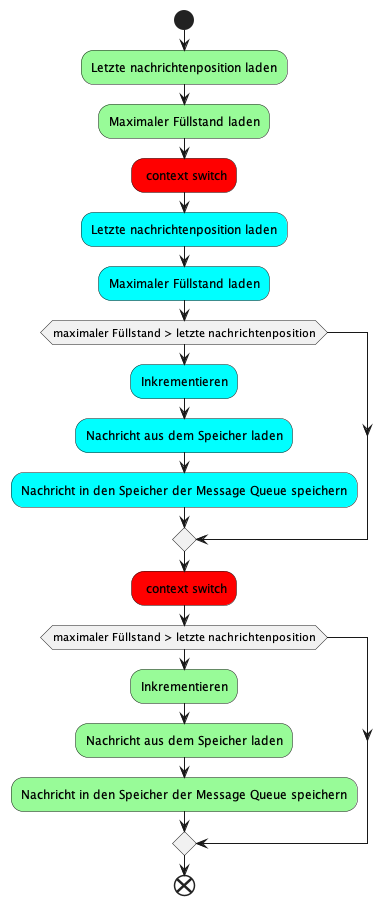

The diagram above was rendered by PlantUML. Its source (embedded in the PNG):
@startuml
start
#palegreen:Letzte nachrichtenposition laden;
#palegreen:Maximaler Füllstand laden;

#red: context switch;

#aqua:Letzte nachrichtenposition laden;
#aqua:Maximaler Füllstand laden;
if(maximaler Füllstand > letzte nachrichtenposition)
  #aqua:Inkrementieren;
  #aqua:Nachricht aus dem Speicher laden;
  #aqua:Nachricht in den Speicher der Message Queue speichern;
endif

#red: context switch;

if(maximaler Füllstand > letzte nachrichtenposition)
  #palegreen:Inkrementieren;
  #palegreen:Nachricht aus dem Speicher laden;
  #palegreen:Nachricht in den Speicher der Message Queue speichern;
endif
end
@enduml